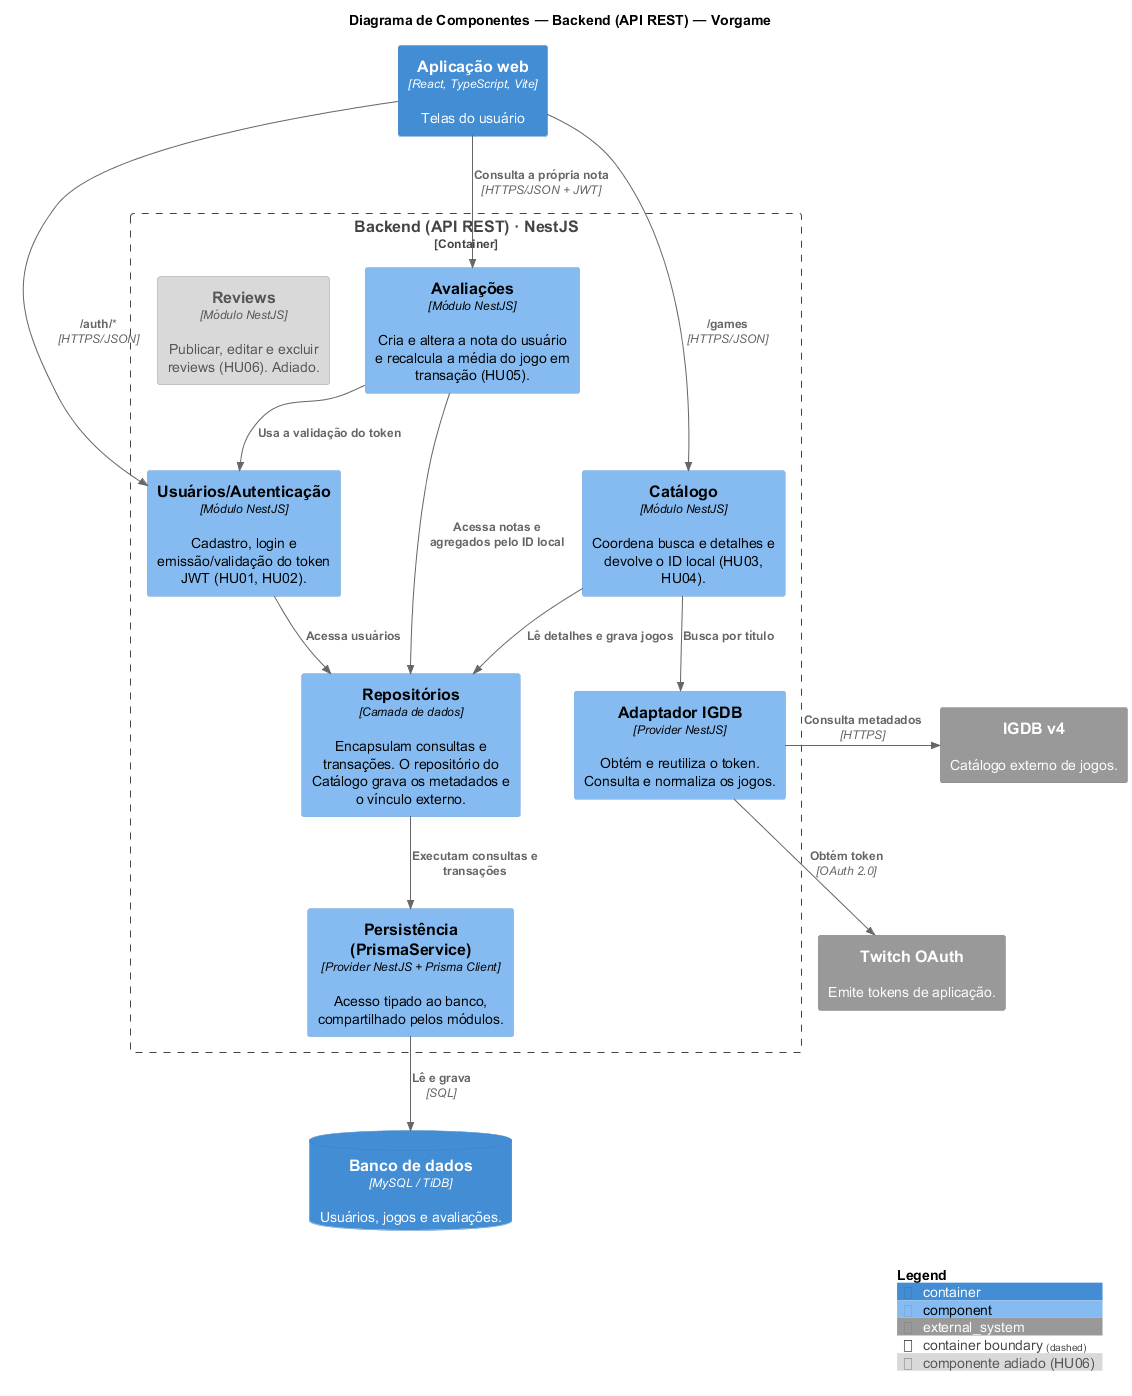

The diagram above was rendered by PlantUML. Its source (embedded in the PNG):
@startuml Vorgame_C4_Componentes
!include <C4/C4_Component>

AddElementTag("adiado", $bgColor="#D9D9D9", $fontColor="#555555", $borderColor="#999999", $legendText="componente adiado (HU06)")

title Diagrama de Componentes — Backend (API REST) — Vorgame

Container(webapp, "Aplicação web", "React, TypeScript, Vite", "Telas do usuário")

Container_Boundary(api, "Backend (API REST) · NestJS") {
    Component(auth, "Usuários/Autenticação", "Módulo NestJS", "Cadastro, login e emissão/validação do token JWT (HU01, HU02).")
    Component(catalogo, "Catálogo", "Módulo NestJS", "Coordena busca e detalhes e devolve o ID local (HU03, HU04).")
    Component(avaliacoes, "Avaliações", "Módulo NestJS", "Cria e altera a nota do usuário e recalcula a média do jogo em transação (HU05).")
    Component(reviews, "Reviews", "Módulo NestJS", "Publicar, editar e excluir reviews (HU06). Adiado.", $tags="adiado")
    Component(adaptador, "Adaptador IGDB", "Provider NestJS", "Obtém e reutiliza o token. Consulta e normaliza os jogos.")
    Component(repositorios, "Repositórios", "Camada de dados", "Encapsulam consultas e transações. O repositório do Catálogo grava os metadados e o vínculo externo.")
    Component(prisma, "Persistência (PrismaService)", "Provider NestJS + Prisma Client", "Acesso tipado ao banco, compartilhado pelos módulos.")
}

ContainerDb(banco, "Banco de dados", "MySQL / TiDB", "Usuários, jogos e avaliações.")

System_Ext(igdb, "IGDB v4", "Catálogo externo de jogos.")
System_Ext(twitch, "Twitch OAuth", "Emite tokens de aplicação.")

Rel(webapp, auth, "/auth/*", "HTTPS/JSON")
Rel(webapp, catalogo, "/games", "HTTPS/JSON")
Rel(webapp, avaliacoes, "Consulta a própria nota", "HTTPS/JSON + JWT")
Rel(avaliacoes, auth, "Usa a validação do token")
Rel(auth, repositorios, "Acessa usuários")
Rel(catalogo, repositorios, "Lê detalhes e grava jogos")
Rel(avaliacoes, repositorios, "Acessa notas e agregados pelo ID local")
Rel_Down(catalogo, adaptador, "Busca por título")
Rel_Down(repositorios, prisma, "Executam consultas e transações")
Rel_Right(adaptador, igdb, "Consulta metadados", "HTTPS")
Rel_Down(adaptador, twitch, "Obtém token", "OAuth 2.0")
Rel(prisma, banco, "Lê e grava", "SQL")

SHOW_LEGEND()
@enduml